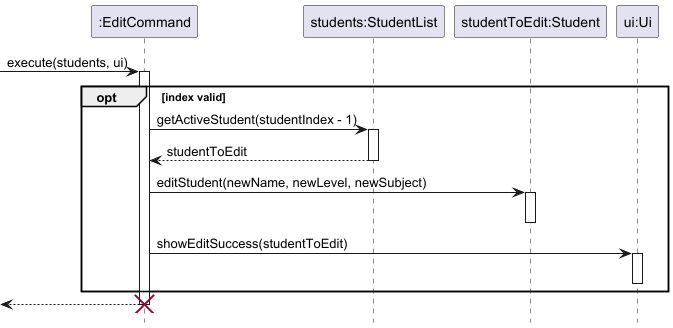

The diagram above was rendered by PlantUML. Its source (embedded in the PNG):
@startuml
hide footbox
skinparam ArrowFontStyle normal

participant ":EditCommand" as EditCommand
participant "students:StudentList" as StudentList
participant "studentToEdit:Student" as Student
participant "ui:Ui" as Ui

[-> EditCommand : execute(students, ui)
activate EditCommand

opt index valid
    EditCommand -> StudentList : getActiveStudent(studentIndex - 1)
    activate StudentList
    StudentList --> EditCommand : studentToEdit
    deactivate StudentList

    EditCommand -> Student : editStudent(newName, newLevel, newSubject)
    activate Student
    deactivate Student

    EditCommand -> Ui : showEditSuccess(studentToEdit)
    activate Ui
    deactivate Ui
end

[<-- EditCommand
deactivate EditCommand
destroy EditCommand
@enduml